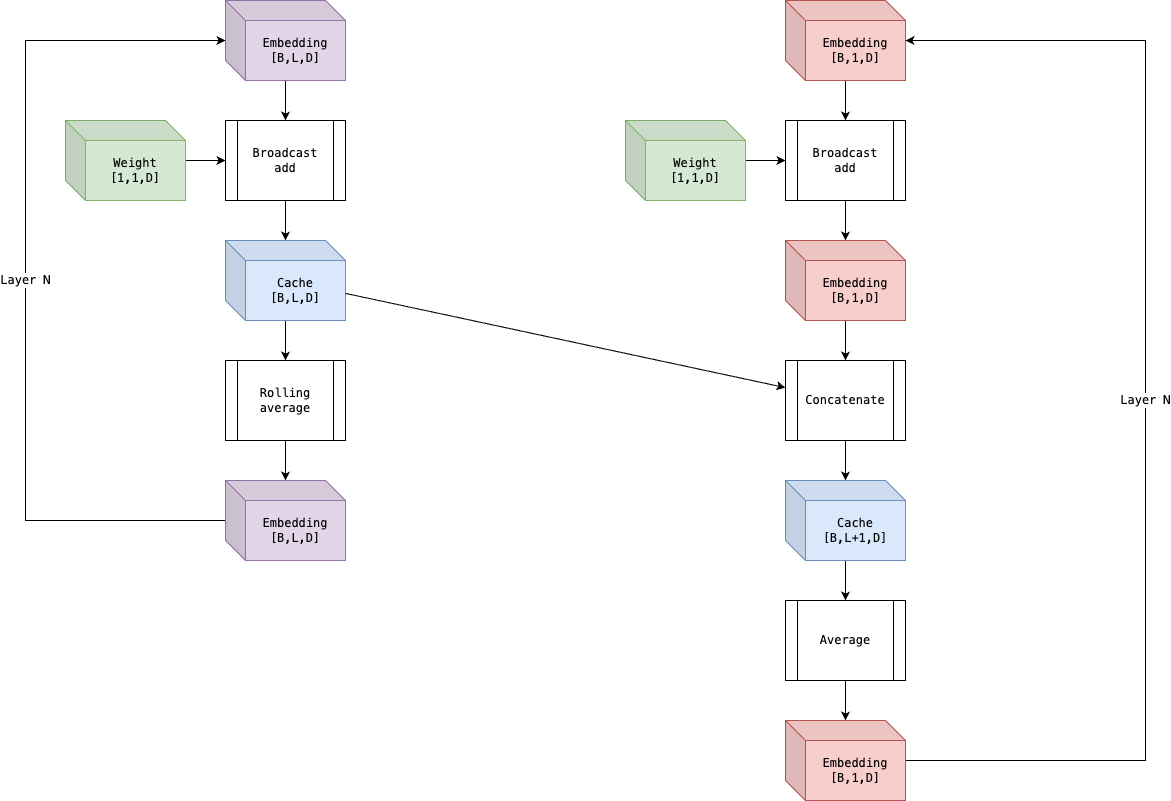

The diagram above was exported from draw.io. Its source (the exported page's mxGraphModel, read from the mxfile embedded in the PNG):
<mxGraphModel dx="1006" dy="1214" grid="1" gridSize="10" guides="1" tooltips="1" connect="1" arrows="1" fold="1" page="0" pageScale="1" pageWidth="850" pageHeight="1100" math="0" shadow="0">
  <root>
    <mxCell id="0" />
    <mxCell id="1" parent="0" />
    <mxCell id="IahD5rLOF_svo6f7gnTR-11" style="edgeStyle=orthogonalEdgeStyle;rounded=0;orthogonalLoop=1;jettySize=auto;html=1;fontFamily=Menlo;fontSize=12;fontColor=default;" parent="1" source="IahD5rLOF_svo6f7gnTR-2" target="IahD5rLOF_svo6f7gnTR-10" edge="1">
      <mxGeometry relative="1" as="geometry" />
    </mxCell>
    <mxCell id="IahD5rLOF_svo6f7gnTR-2" value="Broadcast&lt;div&gt;add&lt;/div&gt;" style="shape=process;whiteSpace=wrap;html=1;backgroundOutline=1;rounded=0;strokeColor=default;align=center;verticalAlign=middle;fontFamily=Menlo;fontSize=12;fontColor=default;fillColor=default;" parent="1" vertex="1">
      <mxGeometry x="360" y="200" width="120" height="80" as="geometry" />
    </mxCell>
    <mxCell id="IahD5rLOF_svo6f7gnTR-4" style="edgeStyle=orthogonalEdgeStyle;rounded=0;orthogonalLoop=1;jettySize=auto;html=1;fontFamily=Menlo;fontSize=12;fontColor=default;" parent="1" source="IahD5rLOF_svo6f7gnTR-3" target="IahD5rLOF_svo6f7gnTR-2" edge="1">
      <mxGeometry relative="1" as="geometry" />
    </mxCell>
    <mxCell id="IahD5rLOF_svo6f7gnTR-3" value="&lt;div&gt;Embedding&lt;/div&gt;&lt;div&gt;[B,L,D]&lt;/div&gt;" style="shape=cube;whiteSpace=wrap;html=1;boundedLbl=1;backgroundOutline=1;darkOpacity=0.05;darkOpacity2=0.1;rounded=0;strokeColor=#9673a6;align=center;verticalAlign=middle;fontFamily=Menlo;fontSize=12;fillColor=#e1d5e7;" parent="1" vertex="1">
      <mxGeometry x="360" y="80" width="120" height="80" as="geometry" />
    </mxCell>
    <mxCell id="IahD5rLOF_svo6f7gnTR-18" style="edgeStyle=orthogonalEdgeStyle;rounded=0;orthogonalLoop=1;jettySize=auto;html=1;fontFamily=Menlo;fontSize=12;fontColor=default;" parent="1" source="IahD5rLOF_svo6f7gnTR-5" target="IahD5rLOF_svo6f7gnTR-6" edge="1">
      <mxGeometry relative="1" as="geometry" />
    </mxCell>
    <mxCell id="IahD5rLOF_svo6f7gnTR-5" value="&lt;div&gt;Embedding&lt;/div&gt;&lt;div&gt;[B,1,D]&lt;/div&gt;" style="shape=cube;whiteSpace=wrap;html=1;boundedLbl=1;backgroundOutline=1;darkOpacity=0.05;darkOpacity2=0.1;rounded=0;strokeColor=#b85450;align=center;verticalAlign=middle;fontFamily=Menlo;fontSize=12;fillColor=#f8cecc;" parent="1" vertex="1">
      <mxGeometry x="920" y="80" width="120" height="80" as="geometry" />
    </mxCell>
    <mxCell id="IahD5rLOF_svo6f7gnTR-22" style="edgeStyle=orthogonalEdgeStyle;rounded=0;orthogonalLoop=1;jettySize=auto;html=1;fontFamily=Menlo;fontSize=12;fontColor=default;" parent="1" source="IahD5rLOF_svo6f7gnTR-6" target="IahD5rLOF_svo6f7gnTR-20" edge="1">
      <mxGeometry relative="1" as="geometry" />
    </mxCell>
    <mxCell id="IahD5rLOF_svo6f7gnTR-6" value="Broadcast&lt;div&gt;add&lt;/div&gt;" style="shape=process;whiteSpace=wrap;html=1;backgroundOutline=1;rounded=0;strokeColor=default;align=center;verticalAlign=middle;fontFamily=Menlo;fontSize=12;fontColor=default;fillColor=default;" parent="1" vertex="1">
      <mxGeometry x="920" y="200" width="120" height="80" as="geometry" />
    </mxCell>
    <mxCell id="IahD5rLOF_svo6f7gnTR-8" style="edgeStyle=orthogonalEdgeStyle;rounded=0;orthogonalLoop=1;jettySize=auto;html=1;fontFamily=Menlo;fontSize=12;fontColor=default;" parent="1" source="IahD5rLOF_svo6f7gnTR-7" target="IahD5rLOF_svo6f7gnTR-2" edge="1">
      <mxGeometry relative="1" as="geometry" />
    </mxCell>
    <mxCell id="IahD5rLOF_svo6f7gnTR-7" value="&lt;div&gt;Weight&lt;/div&gt;&lt;div&gt;[1,1,D]&lt;/div&gt;" style="shape=cube;whiteSpace=wrap;html=1;boundedLbl=1;backgroundOutline=1;darkOpacity=0.05;darkOpacity2=0.1;rounded=0;strokeColor=#82b366;align=center;verticalAlign=middle;fontFamily=Menlo;fontSize=12;fillColor=#d5e8d4;" parent="1" vertex="1">
      <mxGeometry x="200" y="200" width="120" height="80" as="geometry" />
    </mxCell>
    <mxCell id="IahD5rLOF_svo6f7gnTR-41" style="edgeStyle=orthogonalEdgeStyle;rounded=0;orthogonalLoop=1;jettySize=auto;html=1;fontFamily=Menlo;fontSize=12;fontColor=default;" parent="1" source="IahD5rLOF_svo6f7gnTR-10" target="IahD5rLOF_svo6f7gnTR-37" edge="1">
      <mxGeometry relative="1" as="geometry" />
    </mxCell>
    <mxCell id="IahD5rLOF_svo6f7gnTR-10" value="&lt;div&gt;Cache&lt;/div&gt;&lt;div&gt;[B,L,D]&lt;/div&gt;" style="shape=cube;whiteSpace=wrap;html=1;boundedLbl=1;backgroundOutline=1;darkOpacity=0.05;darkOpacity2=0.1;rounded=0;strokeColor=#6c8ebf;align=center;verticalAlign=middle;fontFamily=Menlo;fontSize=12;fillColor=#dae8fc;" parent="1" vertex="1">
      <mxGeometry x="360" y="320" width="120" height="80" as="geometry" />
    </mxCell>
    <mxCell id="IahD5rLOF_svo6f7gnTR-15" style="edgeStyle=orthogonalEdgeStyle;rounded=0;orthogonalLoop=1;jettySize=auto;html=1;fontFamily=Menlo;fontSize=12;fontColor=default;" parent="1" source="IahD5rLOF_svo6f7gnTR-14" target="IahD5rLOF_svo6f7gnTR-6" edge="1">
      <mxGeometry relative="1" as="geometry" />
    </mxCell>
    <mxCell id="IahD5rLOF_svo6f7gnTR-14" value="&lt;div&gt;Weight&lt;/div&gt;&lt;div&gt;[1,1,D]&lt;/div&gt;" style="shape=cube;whiteSpace=wrap;html=1;boundedLbl=1;backgroundOutline=1;darkOpacity=0.05;darkOpacity2=0.1;rounded=0;strokeColor=#82b366;align=center;verticalAlign=middle;fontFamily=Menlo;fontSize=12;fillColor=#d5e8d4;" parent="1" vertex="1">
      <mxGeometry x="760" y="200" width="120" height="80" as="geometry" />
    </mxCell>
    <mxCell id="IahD5rLOF_svo6f7gnTR-30" style="edgeStyle=orthogonalEdgeStyle;rounded=0;orthogonalLoop=1;jettySize=auto;html=1;fontFamily=Menlo;fontSize=12;fontColor=default;" parent="1" source="IahD5rLOF_svo6f7gnTR-16" target="IahD5rLOF_svo6f7gnTR-28" edge="1">
      <mxGeometry relative="1" as="geometry" />
    </mxCell>
    <mxCell id="IahD5rLOF_svo6f7gnTR-50" value="" style="edgeStyle=orthogonalEdgeStyle;rounded=0;orthogonalLoop=1;jettySize=auto;html=1;fontFamily=Menlo;fontSize=12;fontColor=default;" parent="1" source="IahD5rLOF_svo6f7gnTR-16" target="IahD5rLOF_svo6f7gnTR-28" edge="1">
      <mxGeometry relative="1" as="geometry" />
    </mxCell>
    <mxCell id="IahD5rLOF_svo6f7gnTR-16" value="Concatenate" style="shape=process;whiteSpace=wrap;html=1;backgroundOutline=1;rounded=0;strokeColor=default;align=center;verticalAlign=middle;fontFamily=Menlo;fontSize=12;fontColor=default;fillColor=default;" parent="1" vertex="1">
      <mxGeometry x="920" y="440" width="120" height="80" as="geometry" />
    </mxCell>
    <mxCell id="IahD5rLOF_svo6f7gnTR-23" style="edgeStyle=orthogonalEdgeStyle;rounded=0;orthogonalLoop=1;jettySize=auto;html=1;fontFamily=Menlo;fontSize=12;fontColor=default;" parent="1" source="IahD5rLOF_svo6f7gnTR-20" target="IahD5rLOF_svo6f7gnTR-16" edge="1">
      <mxGeometry relative="1" as="geometry" />
    </mxCell>
    <mxCell id="IahD5rLOF_svo6f7gnTR-20" value="&lt;div&gt;Embedding&lt;br&gt;&lt;/div&gt;&lt;div&gt;[B,1,D]&lt;/div&gt;" style="shape=cube;whiteSpace=wrap;html=1;boundedLbl=1;backgroundOutline=1;darkOpacity=0.05;darkOpacity2=0.1;rounded=0;strokeColor=#b85450;align=center;verticalAlign=middle;fontFamily=Menlo;fontSize=12;fillColor=#f8cecc;" parent="1" vertex="1">
      <mxGeometry x="920" y="320" width="120" height="80" as="geometry" />
    </mxCell>
    <mxCell id="IahD5rLOF_svo6f7gnTR-33" style="edgeStyle=orthogonalEdgeStyle;rounded=0;orthogonalLoop=1;jettySize=auto;html=1;fontFamily=Menlo;fontSize=12;fontColor=default;" parent="1" source="IahD5rLOF_svo6f7gnTR-28" target="IahD5rLOF_svo6f7gnTR-31" edge="1">
      <mxGeometry relative="1" as="geometry" />
    </mxCell>
    <mxCell id="IahD5rLOF_svo6f7gnTR-28" value="&lt;div&gt;Cache&lt;/div&gt;&lt;div&gt;[B,L+1,D]&lt;/div&gt;" style="shape=cube;whiteSpace=wrap;html=1;boundedLbl=1;backgroundOutline=1;darkOpacity=0.05;darkOpacity2=0.1;rounded=0;strokeColor=#6c8ebf;align=center;verticalAlign=middle;fontFamily=Menlo;fontSize=12;fillColor=#dae8fc;" parent="1" vertex="1">
      <mxGeometry x="920" y="560" width="120" height="80" as="geometry" />
    </mxCell>
    <mxCell id="IahD5rLOF_svo6f7gnTR-34" style="edgeStyle=orthogonalEdgeStyle;rounded=0;orthogonalLoop=1;jettySize=auto;html=1;fontFamily=Menlo;fontSize=12;fontColor=default;" parent="1" source="IahD5rLOF_svo6f7gnTR-31" target="IahD5rLOF_svo6f7gnTR-32" edge="1">
      <mxGeometry relative="1" as="geometry" />
    </mxCell>
    <mxCell id="IahD5rLOF_svo6f7gnTR-31" value="Average" style="shape=process;whiteSpace=wrap;html=1;backgroundOutline=1;rounded=0;strokeColor=default;align=center;verticalAlign=middle;fontFamily=Menlo;fontSize=12;fontColor=default;fillColor=default;" parent="1" vertex="1">
      <mxGeometry x="920" y="680" width="120" height="80" as="geometry" />
    </mxCell>
    <mxCell id="IahD5rLOF_svo6f7gnTR-51" value="Layer N" style="edgeStyle=orthogonalEdgeStyle;rounded=0;orthogonalLoop=1;jettySize=auto;html=1;fontFamily=Menlo;fontSize=12;fontColor=default;" parent="1" source="IahD5rLOF_svo6f7gnTR-32" target="IahD5rLOF_svo6f7gnTR-5" edge="1">
      <mxGeometry relative="1" as="geometry">
        <Array as="points">
          <mxPoint x="1280" y="840" />
          <mxPoint x="1280" y="120" />
        </Array>
      </mxGeometry>
    </mxCell>
    <mxCell id="IahD5rLOF_svo6f7gnTR-32" value="&lt;div&gt;Embedding&lt;/div&gt;&lt;div&gt;[B,1,D]&lt;/div&gt;" style="shape=cube;whiteSpace=wrap;html=1;boundedLbl=1;backgroundOutline=1;darkOpacity=0.05;darkOpacity2=0.1;rounded=0;strokeColor=#b85450;align=center;verticalAlign=middle;fontFamily=Menlo;fontSize=12;fillColor=#f8cecc;" parent="1" vertex="1">
      <mxGeometry x="920" y="800" width="120" height="80" as="geometry" />
    </mxCell>
    <mxCell id="IahD5rLOF_svo6f7gnTR-40" style="edgeStyle=orthogonalEdgeStyle;rounded=0;orthogonalLoop=1;jettySize=auto;html=1;fontFamily=Menlo;fontSize=12;fontColor=default;" parent="1" source="IahD5rLOF_svo6f7gnTR-37" target="IahD5rLOF_svo6f7gnTR-39" edge="1">
      <mxGeometry relative="1" as="geometry" />
    </mxCell>
    <mxCell id="IahD5rLOF_svo6f7gnTR-37" value="Rolling average" style="shape=process;whiteSpace=wrap;html=1;backgroundOutline=1;rounded=0;strokeColor=default;align=center;verticalAlign=middle;fontFamily=Menlo;fontSize=12;fontColor=default;fillColor=default;" parent="1" vertex="1">
      <mxGeometry x="360" y="440" width="120" height="80" as="geometry" />
    </mxCell>
    <mxCell id="IahD5rLOF_svo6f7gnTR-48" value="Layer N" style="edgeStyle=orthogonalEdgeStyle;rounded=0;orthogonalLoop=1;jettySize=auto;html=1;fontFamily=Menlo;fontSize=12;fontColor=default;" parent="1" source="IahD5rLOF_svo6f7gnTR-39" target="IahD5rLOF_svo6f7gnTR-3" edge="1">
      <mxGeometry relative="1" as="geometry">
        <Array as="points">
          <mxPoint x="160" y="600" />
          <mxPoint x="160" y="120" />
        </Array>
      </mxGeometry>
    </mxCell>
    <mxCell id="IahD5rLOF_svo6f7gnTR-39" value="&lt;div&gt;Embedding&lt;/div&gt;&lt;div&gt;[B,L,D]&lt;/div&gt;" style="shape=cube;whiteSpace=wrap;html=1;boundedLbl=1;backgroundOutline=1;darkOpacity=0.05;darkOpacity2=0.1;rounded=0;strokeColor=#9673a6;align=center;verticalAlign=middle;fontFamily=Menlo;fontSize=12;fillColor=#e1d5e7;" parent="1" vertex="1">
      <mxGeometry x="360" y="560" width="120" height="80" as="geometry" />
    </mxCell>
    <mxCell id="IahD5rLOF_svo6f7gnTR-44" style="rounded=0;orthogonalLoop=1;jettySize=auto;html=1;fontFamily=Menlo;fontSize=12;fontColor=default;" parent="1" source="IahD5rLOF_svo6f7gnTR-10" target="IahD5rLOF_svo6f7gnTR-16" edge="1">
      <mxGeometry relative="1" as="geometry">
        <mxPoint x="680" y="380" as="sourcePoint" />
      </mxGeometry>
    </mxCell>
  </root>
</mxGraphModel>